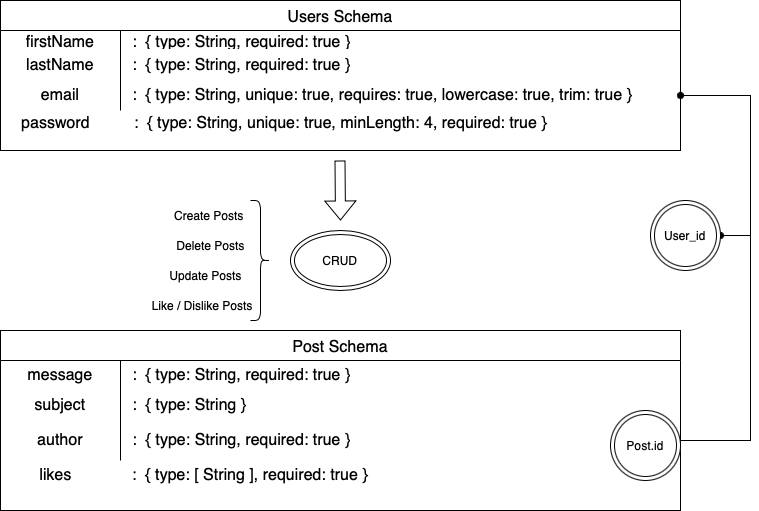

The diagram above was exported from draw.io. Its source (the exported page's mxGraphModel, read from the mxfile embedded in the PNG):
<mxGraphModel dx="901" dy="534" grid="1" gridSize="10" guides="1" tooltips="1" connect="1" arrows="1" fold="1" page="1" pageScale="1" pageWidth="850" pageHeight="1100" math="0" shadow="0">
  <root>
    <mxCell id="0" />
    <mxCell id="1" parent="0" />
    <mxCell id="a32NTiBaTw7XMgxntGn1-2" value="Users Schema" style="shape=table;startSize=30;container=1;collapsible=0;childLayout=tableLayout;fixedRows=1;rowLines=0;fontStyle=0;strokeColor=default;fontSize=16;" vertex="1" parent="1">
      <mxGeometry x="80" y="20" width="680" height="150" as="geometry" />
    </mxCell>
    <mxCell id="a32NTiBaTw7XMgxntGn1-3" value="" style="shape=tableRow;horizontal=0;startSize=0;swimlaneHead=0;swimlaneBody=0;top=0;left=0;bottom=0;right=0;collapsible=0;dropTarget=0;fillColor=none;points=[[0,0.5],[1,0.5]];portConstraint=eastwest;strokeColor=inherit;fontSize=16;" vertex="1" parent="a32NTiBaTw7XMgxntGn1-2">
      <mxGeometry y="30" width="680" height="20" as="geometry" />
    </mxCell>
    <mxCell id="a32NTiBaTw7XMgxntGn1-4" value="firstName" style="shape=partialRectangle;html=1;whiteSpace=wrap;connectable=0;fillColor=none;top=0;left=0;bottom=0;right=0;overflow=hidden;pointerEvents=1;strokeColor=inherit;fontSize=16;" vertex="1" parent="a32NTiBaTw7XMgxntGn1-3">
      <mxGeometry width="120" height="20" as="geometry">
        <mxRectangle width="120" height="20" as="alternateBounds" />
      </mxGeometry>
    </mxCell>
    <mxCell id="a32NTiBaTw7XMgxntGn1-5" value="&amp;nbsp;: &amp;nbsp;{ type: String, required: true }" style="shape=partialRectangle;html=1;whiteSpace=wrap;connectable=0;fillColor=none;top=0;left=0;bottom=0;right=0;align=left;spacingLeft=6;overflow=hidden;strokeColor=inherit;fontSize=16;" vertex="1" parent="a32NTiBaTw7XMgxntGn1-3">
      <mxGeometry x="120" width="560" height="20" as="geometry">
        <mxRectangle width="560" height="20" as="alternateBounds" />
      </mxGeometry>
    </mxCell>
    <mxCell id="a32NTiBaTw7XMgxntGn1-6" value="" style="shape=tableRow;horizontal=0;startSize=0;swimlaneHead=0;swimlaneBody=0;top=0;left=0;bottom=0;right=0;collapsible=0;dropTarget=0;fillColor=none;points=[[0,0.5],[1,0.5]];portConstraint=eastwest;strokeColor=inherit;fontSize=16;" vertex="1" parent="a32NTiBaTw7XMgxntGn1-2">
      <mxGeometry y="50" width="680" height="30" as="geometry" />
    </mxCell>
    <mxCell id="a32NTiBaTw7XMgxntGn1-7" value="lastName" style="shape=partialRectangle;html=1;whiteSpace=wrap;connectable=0;fillColor=none;top=0;left=0;bottom=0;right=0;overflow=hidden;strokeColor=inherit;fontSize=16;" vertex="1" parent="a32NTiBaTw7XMgxntGn1-6">
      <mxGeometry width="120" height="30" as="geometry">
        <mxRectangle width="120" height="30" as="alternateBounds" />
      </mxGeometry>
    </mxCell>
    <mxCell id="a32NTiBaTw7XMgxntGn1-8" value="&amp;nbsp;: &amp;nbsp;{ type: String, required: true }" style="shape=partialRectangle;html=1;whiteSpace=wrap;connectable=0;fillColor=none;top=0;left=0;bottom=0;right=0;align=left;spacingLeft=6;overflow=hidden;strokeColor=inherit;fontSize=16;" vertex="1" parent="a32NTiBaTw7XMgxntGn1-6">
      <mxGeometry x="120" width="560" height="30" as="geometry">
        <mxRectangle width="560" height="30" as="alternateBounds" />
      </mxGeometry>
    </mxCell>
    <mxCell id="a32NTiBaTw7XMgxntGn1-9" value="" style="shape=tableRow;horizontal=0;startSize=0;swimlaneHead=0;swimlaneBody=0;top=0;left=0;bottom=0;right=0;collapsible=0;dropTarget=0;fillColor=none;points=[[0,0.5],[1,0.5]];portConstraint=eastwest;strokeColor=inherit;fontSize=16;" vertex="1" parent="a32NTiBaTw7XMgxntGn1-2">
      <mxGeometry y="80" width="680" height="30" as="geometry" />
    </mxCell>
    <mxCell id="a32NTiBaTw7XMgxntGn1-10" value="email" style="shape=partialRectangle;html=1;whiteSpace=wrap;connectable=0;fillColor=none;top=0;left=0;bottom=0;right=0;overflow=hidden;strokeColor=inherit;fontSize=16;" vertex="1" parent="a32NTiBaTw7XMgxntGn1-9">
      <mxGeometry width="120" height="30" as="geometry">
        <mxRectangle width="120" height="30" as="alternateBounds" />
      </mxGeometry>
    </mxCell>
    <mxCell id="a32NTiBaTw7XMgxntGn1-11" value="&amp;nbsp;: &amp;nbsp;{ type: String, unique: true, requires: true, lowercase: true, trim: true }" style="shape=partialRectangle;html=1;whiteSpace=wrap;connectable=0;fillColor=none;top=0;left=0;bottom=0;right=0;align=left;spacingLeft=6;overflow=hidden;strokeColor=inherit;fontSize=16;" vertex="1" parent="a32NTiBaTw7XMgxntGn1-9">
      <mxGeometry x="120" width="560" height="30" as="geometry">
        <mxRectangle width="560" height="30" as="alternateBounds" />
      </mxGeometry>
    </mxCell>
    <mxCell id="a32NTiBaTw7XMgxntGn1-12" value="&lt;font style=&quot;font-size: 16px;&quot;&gt;password&lt;/font&gt;" style="text;html=1;align=center;verticalAlign=middle;resizable=0;points=[];autosize=1;strokeColor=none;fillColor=none;" vertex="1" parent="1">
      <mxGeometry x="90" y="128" width="90" height="30" as="geometry" />
    </mxCell>
    <mxCell id="a32NTiBaTw7XMgxntGn1-13" value="&lt;font style=&quot;font-size: 16px;&quot;&gt;: &amp;nbsp;{ type: String, unique: true, minLength: 4, required: true }&lt;/font&gt;" style="text;html=1;align=center;verticalAlign=middle;resizable=0;points=[];autosize=1;strokeColor=none;fillColor=none;" vertex="1" parent="1">
      <mxGeometry x="200" y="128" width="440" height="30" as="geometry" />
    </mxCell>
    <mxCell id="a32NTiBaTw7XMgxntGn1-15" value="CRUD" style="ellipse;shape=doubleEllipse;whiteSpace=wrap;html=1;" vertex="1" parent="1">
      <mxGeometry x="370" y="250" width="100" height="60" as="geometry" />
    </mxCell>
    <mxCell id="a32NTiBaTw7XMgxntGn1-16" value="" style="shape=flexArrow;endArrow=classic;html=1;rounded=0;" edge="1" parent="1">
      <mxGeometry width="50" height="50" relative="1" as="geometry">
        <mxPoint x="419.5" y="180" as="sourcePoint" />
        <mxPoint x="420" y="240" as="targetPoint" />
        <Array as="points">
          <mxPoint x="419.5" y="180" />
        </Array>
      </mxGeometry>
    </mxCell>
    <mxCell id="a32NTiBaTw7XMgxntGn1-18" value="Post Schema" style="shape=table;startSize=30;container=1;collapsible=0;childLayout=tableLayout;fixedRows=1;rowLines=0;fontStyle=0;strokeColor=default;fontSize=16;" vertex="1" parent="1">
      <mxGeometry x="80" y="350" width="680" height="180" as="geometry" />
    </mxCell>
    <mxCell id="a32NTiBaTw7XMgxntGn1-19" value="" style="shape=tableRow;horizontal=0;startSize=0;swimlaneHead=0;swimlaneBody=0;top=0;left=0;bottom=0;right=0;collapsible=0;dropTarget=0;fillColor=none;points=[[0,0.5],[1,0.5]];portConstraint=eastwest;strokeColor=inherit;fontSize=16;" vertex="1" parent="a32NTiBaTw7XMgxntGn1-18">
      <mxGeometry y="30" width="680" height="30" as="geometry" />
    </mxCell>
    <mxCell id="a32NTiBaTw7XMgxntGn1-20" value="message" style="shape=partialRectangle;html=1;whiteSpace=wrap;connectable=0;fillColor=none;top=0;left=0;bottom=0;right=0;overflow=hidden;pointerEvents=1;strokeColor=inherit;fontSize=16;" vertex="1" parent="a32NTiBaTw7XMgxntGn1-19">
      <mxGeometry width="120" height="30" as="geometry">
        <mxRectangle width="120" height="30" as="alternateBounds" />
      </mxGeometry>
    </mxCell>
    <mxCell id="a32NTiBaTw7XMgxntGn1-21" value="&amp;nbsp;: &amp;nbsp;{ type: String, required: true }" style="shape=partialRectangle;html=1;whiteSpace=wrap;connectable=0;fillColor=none;top=0;left=0;bottom=0;right=0;align=left;spacingLeft=6;overflow=hidden;strokeColor=inherit;fontSize=16;" vertex="1" parent="a32NTiBaTw7XMgxntGn1-19">
      <mxGeometry x="120" width="560" height="30" as="geometry">
        <mxRectangle width="560" height="30" as="alternateBounds" />
      </mxGeometry>
    </mxCell>
    <mxCell id="a32NTiBaTw7XMgxntGn1-22" value="" style="shape=tableRow;horizontal=0;startSize=0;swimlaneHead=0;swimlaneBody=0;top=0;left=0;bottom=0;right=0;collapsible=0;dropTarget=0;fillColor=none;points=[[0,0.5],[1,0.5]];portConstraint=eastwest;strokeColor=inherit;fontSize=16;" vertex="1" parent="a32NTiBaTw7XMgxntGn1-18">
      <mxGeometry y="60" width="680" height="30" as="geometry" />
    </mxCell>
    <mxCell id="a32NTiBaTw7XMgxntGn1-23" value="subject" style="shape=partialRectangle;html=1;whiteSpace=wrap;connectable=0;fillColor=none;top=0;left=0;bottom=0;right=0;overflow=hidden;strokeColor=inherit;fontSize=16;" vertex="1" parent="a32NTiBaTw7XMgxntGn1-22">
      <mxGeometry width="120" height="30" as="geometry">
        <mxRectangle width="120" height="30" as="alternateBounds" />
      </mxGeometry>
    </mxCell>
    <mxCell id="a32NTiBaTw7XMgxntGn1-24" value="&amp;nbsp;: &amp;nbsp;{ type: String }" style="shape=partialRectangle;html=1;whiteSpace=wrap;connectable=0;fillColor=none;top=0;left=0;bottom=0;right=0;align=left;spacingLeft=6;overflow=hidden;strokeColor=inherit;fontSize=16;" vertex="1" parent="a32NTiBaTw7XMgxntGn1-22">
      <mxGeometry x="120" width="560" height="30" as="geometry">
        <mxRectangle width="560" height="30" as="alternateBounds" />
      </mxGeometry>
    </mxCell>
    <mxCell id="a32NTiBaTw7XMgxntGn1-25" value="" style="shape=tableRow;horizontal=0;startSize=0;swimlaneHead=0;swimlaneBody=0;top=0;left=0;bottom=0;right=0;collapsible=0;dropTarget=0;fillColor=none;points=[[0,0.5],[1,0.5]];portConstraint=eastwest;strokeColor=inherit;fontSize=16;" vertex="1" parent="a32NTiBaTw7XMgxntGn1-18">
      <mxGeometry y="90" width="680" height="40" as="geometry" />
    </mxCell>
    <mxCell id="a32NTiBaTw7XMgxntGn1-26" value="author" style="shape=partialRectangle;html=1;whiteSpace=wrap;connectable=0;fillColor=none;top=0;left=0;bottom=0;right=0;overflow=hidden;strokeColor=inherit;fontSize=16;" vertex="1" parent="a32NTiBaTw7XMgxntGn1-25">
      <mxGeometry width="120" height="40" as="geometry">
        <mxRectangle width="120" height="40" as="alternateBounds" />
      </mxGeometry>
    </mxCell>
    <mxCell id="a32NTiBaTw7XMgxntGn1-27" value="&amp;nbsp;: &amp;nbsp;{ type: String, required: true }" style="shape=partialRectangle;html=1;whiteSpace=wrap;connectable=0;fillColor=none;top=0;left=0;bottom=0;right=0;align=left;spacingLeft=6;overflow=hidden;strokeColor=inherit;fontSize=16;" vertex="1" parent="a32NTiBaTw7XMgxntGn1-25">
      <mxGeometry x="120" width="560" height="40" as="geometry">
        <mxRectangle width="560" height="40" as="alternateBounds" />
      </mxGeometry>
    </mxCell>
    <mxCell id="a32NTiBaTw7XMgxntGn1-28" value="&lt;font style=&quot;font-size: 16px;&quot;&gt;likes&lt;/font&gt;" style="text;html=1;align=center;verticalAlign=middle;resizable=0;points=[];autosize=1;strokeColor=none;fillColor=none;" vertex="1" parent="1">
      <mxGeometry x="105" y="480" width="60" height="30" as="geometry" />
    </mxCell>
    <mxCell id="a32NTiBaTw7XMgxntGn1-30" value="&lt;font style=&quot;font-size: 16px;&quot;&gt;&amp;nbsp; : &amp;nbsp;{ type: [ String ], required: true }&lt;/font&gt;" style="text;html=1;align=center;verticalAlign=middle;resizable=0;points=[];autosize=1;strokeColor=none;fillColor=none;" vertex="1" parent="1">
      <mxGeometry x="190" y="480" width="270" height="30" as="geometry" />
    </mxCell>
    <mxCell id="a32NTiBaTw7XMgxntGn1-31" value="" style="edgeStyle=entityRelationEdgeStyle;fontSize=12;html=1;endArrow=oval;endFill=1;rounded=0;" edge="1" parent="1" source="a32NTiBaTw7XMgxntGn1-32" target="a32NTiBaTw7XMgxntGn1-9">
      <mxGeometry width="100" height="100" relative="1" as="geometry">
        <mxPoint x="770" y="480" as="sourcePoint" />
        <mxPoint x="840" y="128" as="targetPoint" />
      </mxGeometry>
    </mxCell>
    <mxCell id="a32NTiBaTw7XMgxntGn1-33" value="" style="edgeStyle=entityRelationEdgeStyle;fontSize=12;html=1;endArrow=oval;endFill=1;rounded=0;" edge="1" parent="1" source="a32NTiBaTw7XMgxntGn1-25" target="a32NTiBaTw7XMgxntGn1-32">
      <mxGeometry width="100" height="100" relative="1" as="geometry">
        <mxPoint x="760" y="460" as="sourcePoint" />
        <mxPoint x="760" y="115" as="targetPoint" />
      </mxGeometry>
    </mxCell>
    <mxCell id="a32NTiBaTw7XMgxntGn1-32" value="User_id" style="ellipse;shape=doubleEllipse;whiteSpace=wrap;html=1;aspect=fixed;" vertex="1" parent="1">
      <mxGeometry x="730" y="220" width="70" height="70" as="geometry" />
    </mxCell>
    <mxCell id="a32NTiBaTw7XMgxntGn1-34" value="Post.id" style="ellipse;shape=doubleEllipse;whiteSpace=wrap;html=1;aspect=fixed;" vertex="1" parent="1">
      <mxGeometry x="690" y="430" width="70" height="70" as="geometry" />
    </mxCell>
    <mxCell id="a32NTiBaTw7XMgxntGn1-35" value="" style="shape=curlyBracket;whiteSpace=wrap;html=1;rounded=1;flipH=1;labelPosition=right;verticalLabelPosition=middle;align=left;verticalAlign=middle;size=0.5;" vertex="1" parent="1">
      <mxGeometry x="330" y="220" width="20" height="120" as="geometry" />
    </mxCell>
    <mxCell id="a32NTiBaTw7XMgxntGn1-36" value="Create Posts&amp;nbsp;" style="text;html=1;align=center;verticalAlign=middle;resizable=0;points=[];autosize=1;strokeColor=none;fillColor=none;" vertex="1" parent="1">
      <mxGeometry x="240" y="220" width="100" height="30" as="geometry" />
    </mxCell>
    <mxCell id="a32NTiBaTw7XMgxntGn1-37" value="Delete Posts" style="text;html=1;align=center;verticalAlign=middle;resizable=0;points=[];autosize=1;strokeColor=none;fillColor=none;" vertex="1" parent="1">
      <mxGeometry x="245" y="250" width="90" height="30" as="geometry" />
    </mxCell>
    <mxCell id="a32NTiBaTw7XMgxntGn1-38" value="Update Posts" style="text;html=1;align=center;verticalAlign=middle;resizable=0;points=[];autosize=1;strokeColor=none;fillColor=none;" vertex="1" parent="1">
      <mxGeometry x="235" y="280" width="100" height="30" as="geometry" />
    </mxCell>
    <mxCell id="a32NTiBaTw7XMgxntGn1-39" value="Like / Dislike Posts &amp;nbsp;" style="text;html=1;align=center;verticalAlign=middle;resizable=0;points=[];autosize=1;strokeColor=none;fillColor=none;" vertex="1" parent="1">
      <mxGeometry x="220" y="310" width="130" height="30" as="geometry" />
    </mxCell>
  </root>
</mxGraphModel>